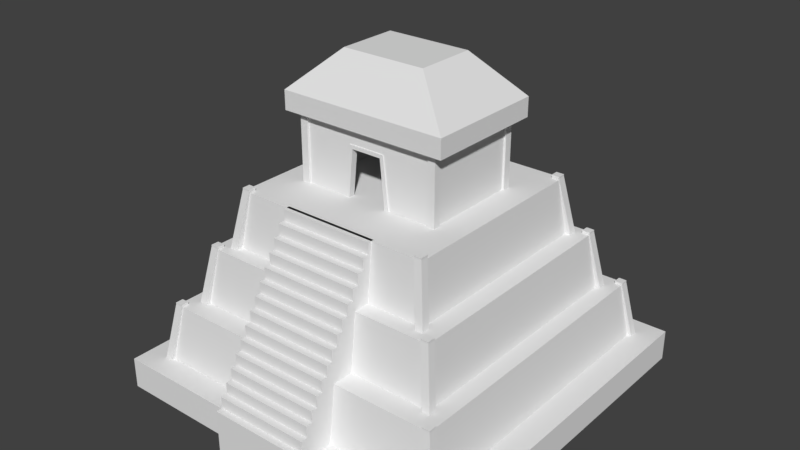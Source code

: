 # Source: inca_ushnu_barracks.blend  (saved by Blender 2.79.0; exported with 4.5.12 LTS)
import bpy
from mathutils import Matrix  # noqa: F401  (used for matrix-valued properties, if any)

bpy.ops.wm.read_factory_settings(use_empty=True)
scene = bpy.context.scene
scene.name = 'Scene'

# ---- collections
col_collection_1 = bpy.data.collections.new('Collection 1'); scene.collection.children.link(col_collection_1)

# ---- world
world_world = bpy.data.worlds.new('World'); scene.world = world_world
world_world.color = (0.05088, 0.05088, 0.05088)
world_world.use_sun_shadow = False
world_world.sun_shadow_jitter_overblur = 0.0
world_world.cycles.sampling_method = 'MANUAL'

# ---- meshes
me_cube_001 = bpy.data.meshes.new('Cube.001')
me_cube_001.from_pydata([(-11.63, -11.67, -1.0), (-11.63, -11.67, 1.0), (-11.63, 11.67, -1.0), (-11.63, 11.67, 1.0), (11.63, -11.67, -1.0), (11.63, -11.67, 1.0), (11.63, 11.67, -1.0), (11.63, 11.67, 1.0), (-6.783, -6.822, 8.28), (-6.461, -6.498, 11.94), (-6.783, 6.822, 8.28), (-6.461, 6.498, 11.94), (6.783, -6.822, 8.28), (6.461, -6.498, 11.94), (6.783, 6.822, 8.28), (6.461, 6.498, 11.94), (-8.383, -8.254, 4.67), (-7.984, -7.862, 8.331), (-8.383, 8.254, 4.67), (-7.984, 7.862, 8.331), (8.383, -8.254, 4.67), (7.984, -7.862, 8.331), (8.383, 8.254, 4.67), (7.984, 7.862, 8.331), (-9.977, -10.09, 0.9699), (-9.502, -9.606, 4.67), (-9.977, 10.09, 0.9699), (-9.502, 9.606, 4.67), (9.977, -10.09, 0.9699), (9.502, -9.606, 4.67), (9.977, 10.09, 0.9699), (9.502, 9.606, 4.67), (-4.651, -3.289, 11.91), (-4.651, -3.289, 16.27), (-4.651, 3.289, 11.91), (-4.651, 3.289, 16.27), (-1.288, -3.289, 11.91), (-0.9822, -3.289, 16.27), (-4.651, -3.289, 14.96), (-4.651, 3.289, 14.96), (-0.9822, -3.289, 14.96), (-4.269, -3.023, 11.91), (-4.269, -3.023, 16.27), (-4.269, 2.757, 11.91), (-4.269, 2.757, 16.27), (-1.288, -3.023, 11.91), (-0.9822, -3.023, 16.27), (-4.269, -3.023, 14.96), (-4.269, 2.757, 14.96), (-0.9822, -3.023, 14.96), (4.651, -3.289, 11.91), (4.651, -3.289, 16.27), (4.651, 3.289, 11.91), (4.651, 3.289, 16.27), (1.288, -3.289, 11.91), (0.9822, -3.289, 16.27), (4.651, -3.289, 14.96), (4.651, 3.289, 14.96), (0.9822, -3.289, 14.96), (4.269, -3.023, 11.91), (4.269, -3.023, 16.27), (4.269, 2.757, 11.91), (4.269, 2.757, 16.27), (1.288, -3.023, 11.91), (0.9822, -3.023, 16.27), (4.269, -3.023, 14.96), (4.269, 2.757, 14.96), (0.9822, -3.023, 14.96), (-1.192e-07, -3.289, 16.27), (-1.192e-07, -3.289, 14.96), (-1.192e-07, -3.023, 16.27), (-1.192e-07, -3.023, 14.96), (-1.192e-07, 3.289, 11.91), (-1.192e-07, 3.289, 16.27), (-1.192e-07, 3.289, 14.96), (-1.192e-07, 2.757, 11.91), (-1.192e-07, 2.757, 16.27), (-1.192e-07, 2.757, 14.96), (-5.498, -3.887, 16.27), (-5.498, 3.887, 16.27), (5.498, 3.887, 16.27), (5.498, -3.887, 16.27), (-5.498, -3.887, 17.48), (-5.498, 3.887, 17.48), (5.498, 3.887, 17.48), (5.498, -3.887, 17.48), (-2.737, -1.936, 20.01), (-2.737, 1.936, 20.01), (2.737, 1.936, 20.01), (2.737, -1.936, 20.01), (-10.23, -10.34, 0.9471), (-9.573, -9.681, 4.728), (-10.23, -9.831, 0.9471), (-9.573, -9.171, 4.728), (-9.722, -10.34, 0.9471), (-9.063, -9.681, 4.728), (-9.722, -9.831, 0.9471), (-9.063, -9.171, 4.728), (-9.573, -9.681, 4.833), (-9.573, -9.171, 4.833), (-9.063, -9.681, 4.833), (-9.063, -9.171, 4.833), (-8.681, -8.568, 4.68), (-8.022, -7.909, 8.405), (-8.681, -8.058, 4.68), (-8.022, -7.399, 8.405), (-8.171, -8.568, 4.68), (-7.512, -7.909, 8.405), (-8.171, -8.058, 4.68), (-7.512, -7.399, 8.405), (-8.022, -7.909, 8.51), (-8.022, -7.399, 8.51), (-7.512, -7.909, 8.51), (-7.512, -7.399, 8.51), (-7.129, -7.242, 8.325), (-6.47, -6.583, 12.05), (-7.129, -6.732, 8.325), (-6.47, -6.073, 12.05), (-6.619, -7.242, 8.325), (-5.96, -6.583, 12.05), (-6.619, -6.732, 8.325), (-5.96, -6.073, 12.05), (-6.47, -6.583, 12.15), (-6.47, -6.073, 12.15), (-5.96, -6.583, 12.15), (-5.96, -6.073, 12.15), (10.23, -10.34, 0.9471), (9.573, -9.681, 4.728), (10.23, -9.831, 0.9471), (9.573, -9.171, 4.728), (9.722, -10.34, 0.9471), (9.063, -9.681, 4.728), (9.722, -9.831, 0.9471), (9.063, -9.171, 4.728), (9.573, -9.681, 4.833), (9.573, -9.171, 4.833), (9.063, -9.681, 4.833), (9.063, -9.171, 4.833), (8.681, -8.568, 4.68), (8.022, -7.909, 8.405), (8.681, -8.058, 4.68), (8.022, -7.399, 8.405), (8.171, -8.568, 4.68), (7.512, -7.909, 8.405), (8.171, -8.058, 4.68), (7.512, -7.399, 8.405), (8.022, -7.909, 8.51), (8.022, -7.399, 8.51), (7.512, -7.909, 8.51), (7.512, -7.399, 8.51), (7.129, -7.242, 8.325), (6.47, -6.583, 12.05), (7.129, -6.732, 8.325), (6.47, -6.073, 12.05), (6.619, -7.242, 8.325), (5.96, -6.583, 12.05), (6.619, -6.732, 8.325), (5.96, -6.073, 12.05), (6.47, -6.583, 12.15), (6.47, -6.073, 12.15), (5.96, -6.583, 12.15), (5.96, -6.073, 12.15), (-10.23, 10.34, 0.9471), (-9.573, 9.681, 4.728), (-10.23, 9.831, 0.9471), (-9.573, 9.171, 4.728), (-9.722, 10.34, 0.9471), (-9.063, 9.681, 4.728), (-9.722, 9.831, 0.9471), (-9.063, 9.171, 4.728), (-9.573, 9.681, 4.833), (-9.573, 9.171, 4.833), (-9.063, 9.681, 4.833), (-9.063, 9.171, 4.833), (-8.681, 8.568, 4.68), (-8.022, 7.909, 8.405), (-8.681, 8.058, 4.68), (-8.022, 7.399, 8.405), (-8.171, 8.568, 4.68), (-7.512, 7.909, 8.405), (-8.171, 8.058, 4.68), (-7.512, 7.399, 8.405), (-8.022, 7.909, 8.51), (-8.022, 7.399, 8.51), (-7.512, 7.909, 8.51), (-7.512, 7.399, 8.51), (-7.129, 7.242, 8.325), (-6.47, 6.583, 12.05), (-7.129, 6.732, 8.325), (-6.47, 6.073, 12.05), (-6.619, 7.242, 8.325), (-5.96, 6.583, 12.05), (-6.619, 6.732, 8.325), (-5.96, 6.073, 12.05), (-6.47, 6.583, 12.15), (-6.47, 6.073, 12.15), (-5.96, 6.583, 12.15), (-5.96, 6.073, 12.15), (10.23, 10.34, 0.9471), (9.573, 9.681, 4.728), (10.23, 9.831, 0.9471), (9.573, 9.171, 4.728), (9.722, 10.34, 0.9471), (9.063, 9.681, 4.728), (9.722, 9.831, 0.9471), (9.063, 9.171, 4.728), (9.573, 9.681, 4.833), (9.573, 9.171, 4.833), (9.063, 9.681, 4.833), (9.063, 9.171, 4.833), (8.681, 8.568, 4.68), (8.022, 7.909, 8.405), (8.681, 8.058, 4.68), (8.022, 7.399, 8.405), (8.171, 8.568, 4.68), (7.512, 7.909, 8.405), (8.171, 8.058, 4.68), (7.512, 7.399, 8.405), (8.022, 7.909, 8.51), (8.022, 7.399, 8.51), (7.512, 7.909, 8.51), (7.512, 7.399, 8.51), (7.129, 7.242, 8.325), (6.47, 6.583, 12.05), (7.129, 6.732, 8.325), (6.47, 6.073, 12.05), (6.619, 7.242, 8.325), (5.96, 6.583, 12.05), (6.619, 6.732, 8.325), (5.96, 6.073, 12.05), (6.47, 6.583, 12.15), (6.47, 6.073, 12.15), (5.96, 6.583, 12.15), (5.96, 6.073, 12.15), (-4.784, -3.424, 11.92), (-4.784, -3.424, 16.36), (-4.784, -2.939, 11.92), (-4.784, -2.939, 16.36), (-4.299, -3.424, 11.92), (-4.299, -3.424, 16.36), (-4.299, -2.939, 11.92), (-4.299, -2.939, 16.36), (4.784, -3.424, 11.92), (4.784, -3.424, 16.36), (4.784, -2.939, 11.92), (4.784, -2.939, 16.36), (4.299, -3.424, 11.92), (4.299, -3.424, 16.36), (4.299, -2.939, 11.92), (4.299, -2.939, 16.36), (-4.784, 3.424, 11.92), (-4.784, 3.424, 16.36), (-4.784, 2.939, 11.92), (-4.784, 2.939, 16.36), (-4.299, 3.424, 11.92), (-4.299, 3.424, 16.36), (-4.299, 2.939, 11.92), (-4.299, 2.939, 16.36), (4.784, 3.424, 11.92), (4.784, 3.424, 16.36), (4.784, 2.939, 11.92), (4.784, 2.939, 16.36), (4.299, 3.424, 11.92), (4.299, 3.424, 16.36), (4.299, 2.939, 11.92), (4.299, 2.939, 16.36), (-3.073, -12.64, 0.9799), (-3.073, -12.64, 1.708), (-3.073, -12.22, 1.708), (3.073, -12.64, 0.9799), (3.073, -12.64, 1.708), (3.073, -6.312, 0.9799), (3.073, -12.22, 1.708), (-3.073, -11.79, 3.17), (-3.073, -12.22, 2.439), (-3.073, -11.79, 2.439), (3.073, -12.22, 2.439), (-3.073, -11.37, 3.17), (3.073, -11.79, 2.439), (3.073, -11.79, 3.17), (3.073, -11.37, 3.17), (-3.073, -11.37, 3.901), (-3.073, -9.264, 7.556), (3.073, -11.37, 3.901), (-3.073, -9.264, 6.825), (-3.073, -10.95, 3.901), (-3.073, -10.95, 4.632), (-3.073, -10.53, 4.632), (3.073, -10.95, 3.901), (3.073, -10.95, 4.632), (3.073, -10.53, 4.632), (-3.073, -10.11, 6.094), (-3.073, -10.53, 5.363), (-3.073, -10.11, 5.363), (3.073, -10.53, 5.363), (-3.073, -9.685, 6.094), (3.073, -10.11, 5.363), (3.073, -10.11, 6.094), (3.073, -9.685, 6.094), (-3.073, -9.685, 6.825), (3.073, -9.685, 6.825), (-3.073, -8.842, 7.556), (3.073, -9.264, 6.825), (3.073, -9.264, 7.556), (3.073, -8.842, 7.556), (-3.073, -8.42, 9.018), (-3.073, -8.842, 8.287), (-3.073, -8.42, 8.287), (3.073, -8.842, 8.287), (-3.073, -7.998, 9.018), (3.073, -8.42, 8.287), (3.073, -8.42, 9.018), (3.073, -7.998, 9.018), (-3.073, -7.998, 9.749), (3.073, -7.998, 9.749), (-3.073, -7.577, 9.749), (-3.073, -7.577, 10.48), (-3.073, -7.155, 10.48), (3.073, -7.577, 9.749), (3.073, -7.577, 10.48), (3.073, -7.155, 10.48), (-3.073, -6.733, 11.94), (-3.073, -7.155, 11.21), (-3.073, -6.733, 11.21), (3.073, -7.155, 11.21), (-3.073, -6.312, 0.9799), (-3.073, -6.312, 11.94), (3.073, -6.733, 11.21), (3.073, -6.733, 11.94), (3.073, -6.312, 11.94), (-3.073, -12.64, -0.9804), (3.073, -12.64, -0.9804), (3.073, -6.312, -0.9804), (-3.073, -6.312, -0.9804), (-1.288, -3.362, 11.92), (-0.9822, -3.362, 14.96), (-1.288, -2.95, 11.92), (-0.9822, -2.95, 14.96), (-1.189, -3.362, 15.19), (-1.563, -3.362, 11.92), (-1.189, -2.95, 15.19), (-1.563, -2.95, 11.92), (1.288, -3.362, 11.92), (0.9822, -3.362, 14.96), (1.288, -2.95, 11.92), (0.9822, -2.95, 14.96), (-1.192e-07, -3.362, 14.96), (-1.192e-07, -2.95, 14.96), (1.189, -3.362, 15.19), (1.563, -3.362, 11.92), (-1.192e-07, -3.362, 15.19), (1.189, -2.95, 15.19), (1.563, -2.95, 11.92), (-1.192e-07, -2.95, 15.19)], [], [(0, 1, 3, 2), (2, 3, 7, 6), (6, 7, 5, 4), (4, 5, 1, 0), (7, 3, 1, 5), (8, 9, 11, 10), (10, 11, 15, 14), (14, 15, 13, 12), (12, 13, 9, 8), (9, 13, 15, 11), (16, 17, 19, 18), (18, 19, 23, 22), (22, 23, 21, 20), (20, 21, 17, 16), (17, 21, 23, 19), (24, 25, 27, 26), (26, 27, 31, 30), (30, 31, 29, 28), (28, 29, 25, 24), (25, 29, 31, 27), (38, 33, 35, 39), (40, 37, 33, 38), (69, 68, 37, 40), (36, 40, 38, 32), (32, 38, 39, 34), (47, 48, 44, 42), (49, 47, 42, 46), (71, 49, 46, 70), (45, 41, 47, 49), (41, 43, 48, 47), (36, 45, 49, 40), (40, 49, 71, 69), (34, 39, 74, 72), (39, 35, 73, 74), (43, 75, 77, 48), (48, 77, 76, 44), (56, 57, 53, 51), (58, 56, 51, 55), (69, 58, 55, 68), (54, 50, 56, 58), (50, 52, 57, 56), (65, 60, 62, 66), (67, 64, 60, 65), (71, 70, 64, 67), (63, 67, 65, 59), (59, 65, 66, 61), (54, 58, 67, 63), (58, 69, 71, 67), (52, 72, 74, 57), (57, 74, 73, 53), (61, 66, 77, 75), (66, 62, 76, 77), (79, 78, 82, 83), (82, 85, 89, 86), (78, 81, 85, 82), (80, 79, 83, 84), (81, 80, 84, 85), (88, 87, 86, 89), (84, 83, 87, 88), (85, 84, 88, 89), (83, 82, 86, 87), (78, 79, 80, 81), (90, 91, 93, 92), (92, 93, 97, 96), (96, 97, 95, 94), (94, 95, 91, 90), (95, 97, 101, 100), (101, 99, 98, 100), (93, 91, 98, 99), (91, 95, 100, 98), (97, 93, 99, 101), (102, 103, 105, 104), (104, 105, 109, 108), (108, 109, 107, 106), (106, 107, 103, 102), (107, 109, 113, 112), (113, 111, 110, 112), (105, 103, 110, 111), (103, 107, 112, 110), (109, 105, 111, 113), (114, 115, 117, 116), (116, 117, 121, 120), (120, 121, 119, 118), (118, 119, 115, 114), (119, 121, 125, 124), (125, 123, 122, 124), (117, 115, 122, 123), (115, 119, 124, 122), (121, 117, 123, 125), (126, 128, 129, 127), (128, 132, 133, 129), (132, 130, 131, 133), (130, 126, 127, 131), (131, 136, 137, 133), (137, 136, 134, 135), (129, 135, 134, 127), (127, 134, 136, 131), (133, 137, 135, 129), (138, 140, 141, 139), (140, 144, 145, 141), (144, 142, 143, 145), (142, 138, 139, 143), (143, 148, 149, 145), (149, 148, 146, 147), (141, 147, 146, 139), (139, 146, 148, 143), (145, 149, 147, 141), (150, 152, 153, 151), (152, 156, 157, 153), (156, 154, 155, 157), (154, 150, 151, 155), (155, 160, 161, 157), (161, 160, 158, 159), (153, 159, 158, 151), (151, 158, 160, 155), (157, 161, 159, 153), (162, 164, 165, 163), (164, 168, 169, 165), (168, 166, 167, 169), (166, 162, 163, 167), (167, 172, 173, 169), (173, 172, 170, 171), (165, 171, 170, 163), (163, 170, 172, 167), (169, 173, 171, 165), (174, 176, 177, 175), (176, 180, 181, 177), (180, 178, 179, 181), (178, 174, 175, 179), (179, 184, 185, 181), (185, 184, 182, 183), (177, 183, 182, 175), (175, 182, 184, 179), (181, 185, 183, 177), (186, 188, 189, 187), (188, 192, 193, 189), (192, 190, 191, 193), (190, 186, 187, 191), (191, 196, 197, 193), (197, 196, 194, 195), (189, 195, 194, 187), (187, 194, 196, 191), (193, 197, 195, 189), (198, 199, 201, 200), (200, 201, 205, 204), (204, 205, 203, 202), (202, 203, 199, 198), (203, 205, 209, 208), (209, 207, 206, 208), (201, 199, 206, 207), (199, 203, 208, 206), (205, 201, 207, 209), (210, 211, 213, 212), (212, 213, 217, 216), (216, 217, 215, 214), (214, 215, 211, 210), (215, 217, 221, 220), (221, 219, 218, 220), (213, 211, 218, 219), (211, 215, 220, 218), (217, 213, 219, 221), (222, 223, 225, 224), (224, 225, 229, 228), (228, 229, 227, 226), (226, 227, 223, 222), (227, 229, 233, 232), (233, 231, 230, 232), (225, 223, 230, 231), (223, 227, 232, 230), (229, 225, 231, 233), (234, 235, 237, 236), (236, 237, 241, 240), (240, 241, 239, 238), (238, 239, 235, 234), (242, 244, 245, 243), (244, 248, 249, 245), (248, 246, 247, 249), (246, 242, 243, 247), (250, 252, 253, 251), (252, 256, 257, 253), (256, 254, 255, 257), (254, 250, 251, 255), (258, 259, 261, 260), (260, 261, 265, 264), (264, 265, 263, 262), (262, 263, 259, 258), (269, 270, 267, 266), (272, 268, 267, 270), (272, 276, 274, 268), (278, 275, 274, 276), (278, 279, 273, 275), (280, 277, 273, 279), (280, 283, 281, 277), (288, 285, 281, 283), (288, 289, 286, 285), (290, 287, 286, 289), (290, 294, 292, 287), (296, 293, 292, 294), (296, 297, 291, 293), (298, 295, 291, 297), (298, 300, 299, 295), (302, 284, 299, 300), (302, 303, 282, 284), (304, 301, 282, 303), (304, 308, 306, 301), (310, 307, 306, 308), (310, 311, 305, 307), (312, 309, 305, 311), (312, 314, 313, 309), (318, 315, 313, 314), (318, 319, 316, 315), (320, 317, 316, 319), (320, 324, 322, 317), (327, 323, 322, 324), (272, 271, 278), (327, 328, 321, 323), (329, 326, 321, 328), (266, 268, 325), (266, 325, 333, 330), (269, 266, 330, 331), (271, 269, 331, 332), (278, 280, 279), (271, 272, 269), (278, 276, 272), (280, 278, 271), (288, 290, 289), (288, 283, 280), (290, 296, 294), (296, 298, 297), (298, 302, 300), (302, 304, 303), (304, 310, 308), (310, 312, 311), (312, 318, 314), (318, 320, 319), (320, 327, 324), (327, 329, 328), (269, 272, 270), (271, 329, 327), (288, 280, 271), (290, 288, 271), (296, 290, 271), (298, 296, 271), (302, 298, 271), (304, 302, 271), (310, 304, 271), (312, 310, 271), (327, 320, 271), (320, 318, 271), (271, 318, 312), (326, 323, 321), (323, 317, 322), (317, 315, 316), (315, 309, 313), (309, 307, 305), (307, 301, 306), (301, 284, 282), (284, 295, 299), (295, 293, 291), (293, 287, 292), (287, 285, 286), (285, 277, 281), (277, 275, 273), (275, 268, 274), (268, 266, 267), (325, 268, 275), (275, 277, 325), (277, 285, 325), (325, 285, 287), (287, 293, 325), (293, 295, 325), (325, 317, 323), (323, 326, 325), (325, 315, 317), (284, 325, 295), (315, 325, 309), (309, 325, 307), (307, 325, 301), (301, 325, 284), (334, 336, 337, 335), (335, 337, 347, 346), (339, 338, 340, 341), (338, 350, 353, 340), (336, 341, 340, 337), (335, 338, 339, 334), (337, 340, 353, 347), (346, 350, 338, 335), (342, 343, 345, 344), (343, 346, 347, 345), (349, 352, 351, 348), (348, 351, 353, 350), (344, 345, 351, 352), (343, 342, 349, 348), (345, 347, 353, 351), (346, 343, 348, 350)])
_uv = me_cube_001.uv_layers.new(name='UVMap')
_uv.uv.foreach_set('vector', [0.1048, 0.6052, 0.1048, 0.6526, 0.3122, 0.6526, 0.3122, 0.6052, 0.1048, 0.6052, 0.1048, 0.6526, 0.3122, 0.6526, 0.3122, 0.6052, 0.3122, 0.6052, 0.3122, 0.6526, 0.1048, 0.6526, 0.1048, 0.6052, 0.3122, 0.6052, 0.3122, 0.6526, 0.1048, 0.6526, 0.1048, 0.6052, 0.1046, 0.4987, 0.3123, 0.4987, 0.3123, 0.7076, 0.1046, 0.7076, 0.009253, 0.5512, 0.01779, 0.7103, 0.36, 0.7103, 0.3686, 0.5512, 0.02288, 0.5512, 0.03078, 0.7103, 0.3471, 0.7103, 0.3549, 0.5512, 0.3659, 0.5512, 0.3575, 0.7103, 0.02038, 0.7103, 0.01197, 0.5512, 0.3549, 0.5512, 0.3471, 0.7103, 0.03078, 0.7103, 0.02288, 0.5512, 0.104, 0.7591, 0.104, 0.4983, 0.3686, 0.4983, 0.3686, 0.7591, 0.009253, 0.5512, 0.01779, 0.7103, 0.36, 0.7103, 0.3686, 0.5512, 0.02288, 0.5512, 0.03078, 0.7103, 0.3471, 0.7103, 0.3549, 0.5512, 0.3659, 0.5512, 0.3575, 0.7103, 0.02038, 0.7103, 0.01197, 0.5512, 0.3549, 0.5512, 0.3471, 0.7103, 0.03078, 0.7103, 0.02288, 0.5512, 0.104, 0.7591, 0.104, 0.4983, 0.3686, 0.4983, 0.3686, 0.7591, 0.009253, 0.5512, 0.01779, 0.7103, 0.36, 0.7103, 0.3686, 0.5512, 0.02288, 0.5512, 0.03078, 0.7103, 0.3471, 0.7103, 0.3549, 0.5512, 0.3659, 0.5512, 0.3575, 0.7103, 0.02038, 0.7103, 0.01197, 0.5512, 0.3549, 0.5512, 0.3471, 0.7103, 0.03078, 0.7103, 0.02288, 0.5512, 0.104, 0.7591, 0.104, 0.4983, 0.3686, 0.4983, 0.3686, 0.7591, 0.1246, 0.7595, 0.1246, 0.8019, 0.2964, 0.8019, 0.2964, 0.7595, 0.02885, 0.7595, 0.02885, 0.8019, 0.1246, 0.8019, 0.1246, 0.7595, 0.003211, 0.7595, 0.003211, 0.8019, 0.02885, 0.8019, 0.02885, 0.7595, 0.04542, 0.5527, 0.03764, 0.696, 0.1311, 0.696, 0.1311, 0.5527, 0.1311, 0.5527, 0.1311, 0.696, 0.2986, 0.696, 0.2986, 0.5527, 0.1213, 0.6951, 0.2685, 0.6951, 0.2685, 0.7568, 0.1213, 0.7568, 0.03764, 0.6951, 0.1213, 0.6951, 0.1213, 0.7568, 0.03764, 0.7568, 0.01263, 0.6951, 0.03764, 0.6951, 0.03764, 0.7568, 0.01263, 0.7568, 0.04542, 0.5518, 0.1213, 0.5518, 0.1213, 0.6951, 0.03764, 0.6951, 0.1213, 0.5518, 0.2685, 0.5518, 0.2685, 0.6951, 0.1213, 0.6951, 0.0003315, 0.6717, 0.0003315, 0.6585, 0.2806, 0.6585, 0.2806, 0.6717, 0.2806, 0.6717, 0.2806, 0.6585, 0.3704, 0.6585, 0.3704, 0.6717, 0.2986, 0.5527, 0.2986, 0.696, 0.417, 0.696, 0.417, 0.5527, 0.2964, 0.7595, 0.2964, 0.8019, 0.4178, 0.8019, 0.4178, 0.7595, 0.2685, 0.5518, 0.3772, 0.5518, 0.3772, 0.6951, 0.2685, 0.6951, 0.2685, 0.6951, 0.3772, 0.6951, 0.3772, 0.7568, 0.2685, 0.7568, 0.1246, 0.7595, 0.2964, 0.7595, 0.2964, 0.8019, 0.1246, 0.8019, 0.02885, 0.7595, 0.1246, 0.7595, 0.1246, 0.8019, 0.02885, 0.8019, 0.003211, 0.7595, 0.02885, 0.7595, 0.02885, 0.8019, 0.003211, 0.8019, 0.04542, 0.5527, 0.1311, 0.5527, 0.1311, 0.696, 0.03764, 0.696, 0.1311, 0.5527, 0.2986, 0.5527, 0.2986, 0.696, 0.1311, 0.696, 0.1213, 0.6951, 0.1213, 0.7568, 0.2685, 0.7568, 0.2685, 0.6951, 0.03764, 0.6951, 0.03764, 0.7568, 0.1213, 0.7568, 0.1213, 0.6951, 0.01263, 0.6951, 0.01263, 0.7568, 0.03764, 0.7568, 0.03764, 0.6951, 0.04542, 0.5518, 0.03764, 0.6951, 0.1213, 0.6951, 0.1213, 0.5518, 0.1213, 0.5518, 0.1213, 0.6951, 0.2685, 0.6951, 0.2685, 0.5518, 0.0003315, 0.6717, 0.2806, 0.6717, 0.2806, 0.6585, 0.0003315, 0.6585, 0.2806, 0.6717, 0.3704, 0.6717, 0.3704, 0.6585, 0.2806, 0.6585, 0.2986, 0.5527, 0.417, 0.5527, 0.417, 0.696, 0.2986, 0.696, 0.2964, 0.7595, 0.4178, 0.7595, 0.4178, 0.8019, 0.2964, 0.8019, 0.2685, 0.5518, 0.2685, 0.6951, 0.3772, 0.6951, 0.3772, 0.5518, 0.2685, 0.6951, 0.2685, 0.7568, 0.3772, 0.7568, 0.3772, 0.6951, 0.3118, 0.805, 0.08049, 0.805, 0.08049, 0.8375, 0.3118, 0.8375, 0.001517, 0.6058, 0.4154, 0.6058, 0.321, 0.7087, 0.0959, 0.7087, 0.03259, 0.805, 0.3597, 0.805, 0.3597, 0.8375, 0.03259, 0.8375, 0.3597, 0.805, 0.03259, 0.805, 0.03259, 0.8375, 0.3597, 0.8375, 0.08049, 0.805, 0.3118, 0.805, 0.3118, 0.8375, 0.08049, 0.8375, 0.3144, 0.7086, 0.04764, 0.7086, 0.04764, 0.5521, 0.3144, 0.5521, 0.4154, 0.6058, 0.001517, 0.6058, 0.0959, 0.7087, 0.321, 0.7087, 0.06212, 0.6058, 0.3548, 0.6058, 0.288, 0.7087, 0.1289, 0.7087, 0.3548, 0.6058, 0.06212, 0.6058, 0.1289, 0.7087, 0.288, 0.7087, 0.04878, 0.7082, 0.04878, 0.4991, 0.3682, 0.4991, 0.3682, 0.7082, 0.05258, 0.6534, 0.3137, 0.6534, 0.3137, 0.7074, 0.05258, 0.7074, 0.05258, 0.6534, 0.3137, 0.6534, 0.3137, 0.7074, 0.05258, 0.7074, 0.05258, 0.6534, 0.3137, 0.6534, 0.3137, 0.7074, 0.05258, 0.7074, 0.05258, 0.6534, 0.3137, 0.6534, 0.3137, 0.7074, 0.05258, 0.7074, 0.05258, 0.6534, 0.3137, 0.6534, 0.3137, 0.7074, 0.05258, 0.7074, 0.1608, 0.6534, 0.2104, 0.6534, 0.2104, 0.7074, 0.1608, 0.7074, 0.05258, 0.6534, 0.3137, 0.6534, 0.3137, 0.7074, 0.05258, 0.7074, 0.05258, 0.6534, 0.3137, 0.6534, 0.3137, 0.7074, 0.05258, 0.7074, 0.05258, 0.6534, 0.3137, 0.6534, 0.3137, 0.7074, 0.05258, 0.7074, 0.05258, 0.6534, 0.3137, 0.6534, 0.3137, 0.7074, 0.05258, 0.7074, 0.05258, 0.6534, 0.3137, 0.6534, 0.3137, 0.7074, 0.05258, 0.7074, 0.05258, 0.6534, 0.3137, 0.6534, 0.3137, 0.7074, 0.05258, 0.7074, 0.05258, 0.6534, 0.3137, 0.6534, 0.3137, 0.7074, 0.05258, 0.7074, 0.05258, 0.6534, 0.3137, 0.6534, 0.3137, 0.7074, 0.05258, 0.7074, 0.1608, 0.6534, 0.2104, 0.6534, 0.2104, 0.7074, 0.1608, 0.7074, 0.05258, 0.6534, 0.3137, 0.6534, 0.3137, 0.7074, 0.05258, 0.7074, 0.05258, 0.6534, 0.3137, 0.6534, 0.3137, 0.7074, 0.05258, 0.7074, 0.05258, 0.6534, 0.3137, 0.6534, 0.3137, 0.7074, 0.05258, 0.7074, 0.05258, 0.6534, 0.3137, 0.6534, 0.3137, 0.7074, 0.05258, 0.7074, 0.05258, 0.6534, 0.3137, 0.6534, 0.3137, 0.7074, 0.05258, 0.7074, 0.05258, 0.6534, 0.3137, 0.6534, 0.3137, 0.7074, 0.05258, 0.7074, 0.05258, 0.6534, 0.3137, 0.6534, 0.3137, 0.7074, 0.05258, 0.7074, 0.05258, 0.6534, 0.3137, 0.6534, 0.3137, 0.7074, 0.05258, 0.7074, 0.1608, 0.6534, 0.2104, 0.6534, 0.2104, 0.7074, 0.1608, 0.7074, 0.05258, 0.6534, 0.3137, 0.6534, 0.3137, 0.7074, 0.05258, 0.7074, 0.05258, 0.6534, 0.3137, 0.6534, 0.3137, 0.7074, 0.05258, 0.7074, 0.05258, 0.6534, 0.3137, 0.6534, 0.3137, 0.7074, 0.05258, 0.7074, 0.05258, 0.6534, 0.05258, 0.7074, 0.3137, 0.7074, 0.3137, 0.6534, 0.05258, 0.6534, 0.05258, 0.7074, 0.3137, 0.7074, 0.3137, 0.6534, 0.05258, 0.6534, 0.05258, 0.7074, 0.3137, 0.7074, 0.3137, 0.6534, 0.05258, 0.6534, 0.05258, 0.7074, 0.3137, 0.7074, 0.3137, 0.6534, 0.05258, 0.6534, 0.05258, 0.7074, 0.3137, 0.7074, 0.3137, 0.6534, 0.1608, 0.6534, 0.1608, 0.7074, 0.2104, 0.7074, 0.2104, 0.6534, 0.05258, 0.6534, 0.05258, 0.7074, 0.3137, 0.7074, 0.3137, 0.6534, 0.05258, 0.6534, 0.05258, 0.7074, 0.3137, 0.7074, 0.3137, 0.6534, 0.05258, 0.6534, 0.05258, 0.7074, 0.3137, 0.7074, 0.3137, 0.6534, 0.05258, 0.6534, 0.05258, 0.7074, 0.3137, 0.7074, 0.3137, 0.6534, 0.05258, 0.6534, 0.05258, 0.7074, 0.3137, 0.7074, 0.3137, 0.6534, 0.05258, 0.6534, 0.05258, 0.7074, 0.3137, 0.7074, 0.3137, 0.6534, 0.05258, 0.6534, 0.05258, 0.7074, 0.3137, 0.7074, 0.3137, 0.6534, 0.05258, 0.6534, 0.05258, 0.7074, 0.3137, 0.7074, 0.3137, 0.6534, 0.1608, 0.6534, 0.1608, 0.7074, 0.2104, 0.7074, 0.2104, 0.6534, 0.05258, 0.6534, 0.05258, 0.7074, 0.3137, 0.7074, 0.3137, 0.6534, 0.05258, 0.6534, 0.05258, 0.7074, 0.3137, 0.7074, 0.3137, 0.6534, 0.05258, 0.6534, 0.05258, 0.7074, 0.3137, 0.7074, 0.3137, 0.6534, 0.05258, 0.6534, 0.05258, 0.7074, 0.3137, 0.7074, 0.3137, 0.6534, 0.05258, 0.6534, 0.05258, 0.7074, 0.3137, 0.7074, 0.3137, 0.6534, 0.05258, 0.6534, 0.05258, 0.7074, 0.3137, 0.7074, 0.3137, 0.6534, 0.05258, 0.6534, 0.05258, 0.7074, 0.3137, 0.7074, 0.3137, 0.6534, 0.05258, 0.6534, 0.05258, 0.7074, 0.3137, 0.7074, 0.3137, 0.6534, 0.1608, 0.6534, 0.1608, 0.7074, 0.2104, 0.7074, 0.2104, 0.6534, 0.05258, 0.6534, 0.05258, 0.7074, 0.3137, 0.7074, 0.3137, 0.6534, 0.05258, 0.6534, 0.05258, 0.7074, 0.3137, 0.7074, 0.3137, 0.6534, 0.05258, 0.6534, 0.05258, 0.7074, 0.3137, 0.7074, 0.3137, 0.6534, 0.05258, 0.6534, 0.05258, 0.7074, 0.3137, 0.7074, 0.3137, 0.6534, 0.05258, 0.6534, 0.05258, 0.7074, 0.3137, 0.7074, 0.3137, 0.6534, 0.05258, 0.6534, 0.05258, 0.7074, 0.3137, 0.7074, 0.3137, 0.6534, 0.05258, 0.6534, 0.05258, 0.7074, 0.3137, 0.7074, 0.3137, 0.6534, 0.05258, 0.6534, 0.05258, 0.7074, 0.3137, 0.7074, 0.3137, 0.6534, 0.1608, 0.6534, 0.1608, 0.7074, 0.2104, 0.7074, 0.2104, 0.6534, 0.05258, 0.6534, 0.05258, 0.7074, 0.3137, 0.7074, 0.3137, 0.6534, 0.05258, 0.6534, 0.05258, 0.7074, 0.3137, 0.7074, 0.3137, 0.6534, 0.05258, 0.6534, 0.05258, 0.7074, 0.3137, 0.7074, 0.3137, 0.6534, 0.05258, 0.6534, 0.05258, 0.7074, 0.3137, 0.7074, 0.3137, 0.6534, 0.05258, 0.6534, 0.05258, 0.7074, 0.3137, 0.7074, 0.3137, 0.6534, 0.05258, 0.6534, 0.05258, 0.7074, 0.3137, 0.7074, 0.3137, 0.6534, 0.05258, 0.6534, 0.05258, 0.7074, 0.3137, 0.7074, 0.3137, 0.6534, 0.05258, 0.6534, 0.05258, 0.7074, 0.3137, 0.7074, 0.3137, 0.6534, 0.1608, 0.6534, 0.1608, 0.7074, 0.2104, 0.7074, 0.2104, 0.6534, 0.05258, 0.6534, 0.05258, 0.7074, 0.3137, 0.7074, 0.3137, 0.6534, 0.05258, 0.6534, 0.05258, 0.7074, 0.3137, 0.7074, 0.3137, 0.6534, 0.05258, 0.6534, 0.05258, 0.7074, 0.3137, 0.7074, 0.3137, 0.6534, 0.05258, 0.6534, 0.05258, 0.7074, 0.3137, 0.7074, 0.3137, 0.6534, 0.05258, 0.6534, 0.05258, 0.7074, 0.3137, 0.7074, 0.3137, 0.6534, 0.05258, 0.6534, 0.05258, 0.7074, 0.3137, 0.7074, 0.3137, 0.6534, 0.05258, 0.6534, 0.05258, 0.7074, 0.3137, 0.7074, 0.3137, 0.6534, 0.05258, 0.6534, 0.05258, 0.7074, 0.3137, 0.7074, 0.3137, 0.6534, 0.1608, 0.6534, 0.1608, 0.7074, 0.2104, 0.7074, 0.2104, 0.6534, 0.05258, 0.6534, 0.05258, 0.7074, 0.3137, 0.7074, 0.3137, 0.6534, 0.05258, 0.6534, 0.05258, 0.7074, 0.3137, 0.7074, 0.3137, 0.6534, 0.05258, 0.6534, 0.05258, 0.7074, 0.3137, 0.7074, 0.3137, 0.6534, 0.05258, 0.6534, 0.3137, 0.6534, 0.3137, 0.7074, 0.05258, 0.7074, 0.05258, 0.6534, 0.3137, 0.6534, 0.3137, 0.7074, 0.05258, 0.7074, 0.05258, 0.6534, 0.3137, 0.6534, 0.3137, 0.7074, 0.05258, 0.7074, 0.05258, 0.6534, 0.3137, 0.6534, 0.3137, 0.7074, 0.05258, 0.7074, 0.05258, 0.6534, 0.3137, 0.6534, 0.3137, 0.7074, 0.05258, 0.7074, 0.1608, 0.6534, 0.2104, 0.6534, 0.2104, 0.7074, 0.1608, 0.7074, 0.05258, 0.6534, 0.3137, 0.6534, 0.3137, 0.7074, 0.05258, 0.7074, 0.05258, 0.6534, 0.3137, 0.6534, 0.3137, 0.7074, 0.05258, 0.7074, 0.05258, 0.6534, 0.3137, 0.6534, 0.3137, 0.7074, 0.05258, 0.7074, 0.05258, 0.6534, 0.3137, 0.6534, 0.3137, 0.7074, 0.05258, 0.7074, 0.05258, 0.6534, 0.3137, 0.6534, 0.3137, 0.7074, 0.05258, 0.7074, 0.05258, 0.6534, 0.3137, 0.6534, 0.3137, 0.7074, 0.05258, 0.7074, 0.05258, 0.6534, 0.3137, 0.6534, 0.3137, 0.7074, 0.05258, 0.7074, 0.05258, 0.6534, 0.3137, 0.6534, 0.3137, 0.7074, 0.05258, 0.7074, 0.1608, 0.6534, 0.2104, 0.6534, 0.2104, 0.7074, 0.1608, 0.7074, 0.05258, 0.6534, 0.3137, 0.6534, 0.3137, 0.7074, 0.05258, 0.7074, 0.05258, 0.6534, 0.3137, 0.6534, 0.3137, 0.7074, 0.05258, 0.7074, 0.05258, 0.6534, 0.3137, 0.6534, 0.3137, 0.7074, 0.05258, 0.7074, 0.05258, 0.6534, 0.3137, 0.6534, 0.3137, 0.7074, 0.05258, 0.7074, 0.05258, 0.6534, 0.3137, 0.6534, 0.3137, 0.7074, 0.05258, 0.7074, 0.05258, 0.6534, 0.3137, 0.6534, 0.3137, 0.7074, 0.05258, 0.7074, 0.05258, 0.6534, 0.3137, 0.6534, 0.3137, 0.7074, 0.05258, 0.7074, 0.05258, 0.6534, 0.3137, 0.6534, 0.3137, 0.7074, 0.05258, 0.7074, 0.1608, 0.6534, 0.2104, 0.6534, 0.2104, 0.7074, 0.1608, 0.7074, 0.05258, 0.6534, 0.3137, 0.6534, 0.3137, 0.7074, 0.05258, 0.7074, 0.05258, 0.6534, 0.3137, 0.6534, 0.3137, 0.7074, 0.05258, 0.7074, 0.05258, 0.6534, 0.3137, 0.6534, 0.3137, 0.7074, 0.05258, 0.7074, 0.052, 0.6534, 0.3137, 0.6534, 0.3137, 0.7074, 0.052, 0.7074, 0.052, 0.7074, 0.3137, 0.7074, 0.3137, 0.6534, 0.052, 0.6534, 0.052, 0.6534, 0.3137, 0.6534, 0.3137, 0.7074, 0.052, 0.7074, 0.052, 0.7074, 0.3137, 0.7074, 0.3137, 0.6534, 0.052, 0.6534, 0.052, 0.6534, 0.052, 0.7074, 0.3137, 0.7074, 0.3137, 0.6534, 0.052, 0.7074, 0.052, 0.6534, 0.3137, 0.6534, 0.3137, 0.7074, 0.052, 0.6534, 0.052, 0.7074, 0.3137, 0.7074, 0.3137, 0.6534, 0.052, 0.7074, 0.052, 0.6534, 0.3137, 0.6534, 0.3137, 0.7074, 0.052, 0.6534, 0.052, 0.7074, 0.3137, 0.7074, 0.3137, 0.6534, 0.052, 0.7074, 0.052, 0.6534, 0.3137, 0.6534, 0.3137, 0.7074, 0.052, 0.6534, 0.052, 0.7074, 0.3137, 0.7074, 0.3137, 0.6534, 0.052, 0.7074, 0.052, 0.6534, 0.3137, 0.6534, 0.3137, 0.7074, 0.052, 0.6534, 0.3137, 0.6534, 0.3137, 0.7074, 0.052, 0.7074, 0.052, 0.7074, 0.3137, 0.7074, 0.3137, 0.6534, 0.052, 0.6534, 0.052, 0.6534, 0.3137, 0.6534, 0.3137, 0.7074, 0.052, 0.7074, 0.052, 0.7074, 0.3137, 0.7074, 0.3137, 0.6534, 0.052, 0.6534, 0.3155, 0.6516, 0.3155, 0.7062, 0.000945, 0.7062, 0.000945, 0.6516, 0.3155, 0.6829, 0.000945, 0.6829, 0.000945, 0.6516, 0.3155, 0.6516, 0.3155, 0.6516, 0.3155, 0.7062, 0.000945, 0.7062, 0.000945, 0.6516, 0.3155, 0.6829, 0.000945, 0.6829, 0.000945, 0.6516, 0.3155, 0.6516, 0.3155, 0.6516, 0.3155, 0.7062, 0.000945, 0.7062, 0.000945, 0.6516, 0.3155, 0.6829, 0.000945, 0.6829, 0.000945, 0.6516, 0.3155, 0.6516, 0.3155, 0.6516, 0.3155, 0.7062, 0.000945, 0.7062, 0.000945, 0.6516, 0.3155, 0.6829, 0.000945, 0.6829, 0.000945, 0.6516, 0.3155, 0.6516, 0.3155, 0.6516, 0.3155, 0.7062, 0.000945, 0.7062, 0.000945, 0.6516, 0.3155, 0.6829, 0.000945, 0.6829, 0.000945, 0.6516, 0.3155, 0.6516, 0.3155, 0.6516, 0.3155, 0.7062, 0.000945, 0.7062, 0.000945, 0.6516, 0.3155, 0.6829, 0.000945, 0.6829, 0.000945, 0.6516, 0.3155, 0.6516, 0.3155, 0.6516, 0.3155, 0.7062, 0.000945, 0.7062, 0.000945, 0.6516, 0.3155, 0.6829, 0.000945, 0.6829, 0.000945, 0.6516, 0.3155, 0.6516, 0.3155, 0.6516, 0.3155, 0.7062, 0.000945, 0.7062, 0.000945, 0.6516, 0.3155, 0.6829, 0.000945, 0.6829, 0.000945, 0.6516, 0.3155, 0.6516, 0.3155, 0.6516, 0.3155, 0.7062, 0.000945, 0.7062, 0.000945, 0.6516, 0.3155, 0.6829, 0.000945, 0.6829, 0.000945, 0.6516, 0.3155, 0.6516, 0.3155, 0.6516, 0.3155, 0.7062, 0.000945, 0.7062, 0.000945, 0.6516, 0.3155, 0.6829, 0.000945, 0.6829, 0.000945, 0.6516, 0.3155, 0.6516, 0.3155, 0.6516, 0.3155, 0.7062, 0.000945, 0.7062, 0.000945, 0.6516, 0.3155, 0.6829, 0.000945, 0.6829, 0.000945, 0.6516, 0.3155, 0.6516, 0.3155, 0.6516, 0.3155, 0.7062, 0.000945, 0.7062, 0.000945, 0.6516, 0.3155, 0.6829, 0.000945, 0.6829, 0.000945, 0.6516, 0.3155, 0.6516, 0.3155, 0.6516, 0.3155, 0.7062, 0.000945, 0.7062, 0.000945, 0.6516, 0.3155, 0.6829, 0.000945, 0.6829, 0.000945, 0.6516, 0.3155, 0.6516, 0.3155, 0.6516, 0.3155, 0.7062, 0.000945, 0.7062, 0.000945, 0.6516, 0.3155, 0.6829, 0.000945, 0.6829, 0.000945, 0.6516, 0.3155, 0.6516, 0.02754, 0.6504, 0.00154, 0.4652, 0.05365, 0.6372, 0.3155, 0.6516, 0.3155, 0.7062, 0.000945, 0.7062, 0.000945, 0.6516, 0.3155, 0.6829, 0.000945, 0.6829, 0.000945, 0.6516, 0.3155, 0.6516, 0.00154, 0.6637, 0.02754, 0.6504, 0.00154, 0.4652, 0.1974, 0.6516, 0.2966, 0.6516, 0.2966, 0.7065, 0.1974, 0.7065, 0.101, 0.6516, 0.1974, 0.6516, 0.1974, 0.7065, 0.101, 0.7065, 0.000945, 0.6516, 0.101, 0.6516, 0.101, 0.7065, 0.000945, 0.7065, 0.05365, 0.6372, 0.07976, 0.624, 0.07976, 0.6372, 0.00154, 0.4652, 0.02754, 0.6504, 0.00154, 0.6637, 0.05365, 0.6372, 0.05365, 0.6504, 0.02754, 0.6504, 0.07976, 0.624, 0.05365, 0.6372, 0.00154, 0.4652, 0.1059, 0.6107, 0.132, 0.5975, 0.132, 0.6107, 0.1059, 0.6107, 0.1059, 0.624, 0.07976, 0.624, 0.132, 0.5975, 0.1581, 0.5843, 0.1581, 0.5975, 0.1581, 0.5843, 0.1842, 0.571, 0.1842, 0.5843, 0.1842, 0.571, 0.2103, 0.5578, 0.2103, 0.571, 0.2103, 0.5578, 0.2364, 0.5446, 0.2364, 0.5578, 0.2364, 0.5446, 0.2625, 0.5313, 0.2625, 0.5446, 0.2625, 0.5313, 0.2886, 0.5181, 0.2886, 0.5313, 0.2886, 0.5181, 0.3147, 0.5049, 0.3147, 0.5181, 0.3147, 0.5049, 0.3408, 0.4916, 0.3408, 0.5049, 0.3408, 0.4916, 0.3669, 0.4784, 0.3669, 0.4916, 0.3669, 0.4784, 0.3931, 0.4652, 0.3931, 0.4784, 0.00154, 0.6637, 0.02754, 0.6504, 0.02754, 0.6637, 0.00154, 0.4652, 0.3931, 0.4652, 0.3669, 0.4784, 0.1059, 0.6107, 0.07976, 0.624, 0.00154, 0.4652, 0.132, 0.5975, 0.1059, 0.6107, 0.00154, 0.4652, 0.1581, 0.5843, 0.132, 0.5975, 0.00154, 0.4652, 0.1842, 0.571, 0.1581, 0.5843, 0.00154, 0.4652, 0.2103, 0.5578, 0.1842, 0.571, 0.00154, 0.4652, 0.2364, 0.5446, 0.2103, 0.5578, 0.00154, 0.4652, 0.2625, 0.5313, 0.2364, 0.5446, 0.00154, 0.4652, 0.2886, 0.5181, 0.2625, 0.5313, 0.00154, 0.4652, 0.3669, 0.4784, 0.3408, 0.4916, 0.00154, 0.4652, 0.3408, 0.4916, 0.3147, 0.5049, 0.00154, 0.4652, 0.00154, 0.4652, 0.3147, 0.5049, 0.2886, 0.5181, 0.3931, 0.4652, 0.3669, 0.4784, 0.3931, 0.4784, 0.3669, 0.4784, 0.3408, 0.4916, 0.3669, 0.4916, 0.3408, 0.4916, 0.3147, 0.5049, 0.3408, 0.5049, 0.3147, 0.5049, 0.2886, 0.5181, 0.3147, 0.5181, 0.2886, 0.5181, 0.2625, 0.5313, 0.2886, 0.5313, 0.2625, 0.5313, 0.2364, 0.5446, 0.2625, 0.5446, 0.2364, 0.5446, 0.2103, 0.5578, 0.2364, 0.5578, 0.2103, 0.5578, 0.1842, 0.571, 0.2103, 0.571, 0.1842, 0.571, 0.1581, 0.5843, 0.1842, 0.5843, 0.1581, 0.5843, 0.132, 0.5975, 0.1581, 0.5975, 0.132, 0.5975, 0.1059, 0.6107, 0.132, 0.6107, 0.1059, 0.6107, 0.07976, 0.624, 0.1059, 0.624, 0.07976, 0.624, 0.05365, 0.6372, 0.07976, 0.6372, 0.05365, 0.6372, 0.02754, 0.6504, 0.05365, 0.6504, 0.02754, 0.6504, 0.00154, 0.6637, 0.02754, 0.6637, 0.00154, 0.4652, 0.02754, 0.6504, 0.05365, 0.6372, 0.05365, 0.6372, 0.07976, 0.624, 0.00154, 0.4652, 0.07976, 0.624, 0.1059, 0.6107, 0.00154, 0.4652, 0.00154, 0.4652, 0.1059, 0.6107, 0.132, 0.5975, 0.132, 0.5975, 0.1581, 0.5843, 0.00154, 0.4652, 0.1581, 0.5843, 0.1842, 0.571, 0.00154, 0.4652, 0.00154, 0.4652, 0.3408, 0.4916, 0.3669, 0.4784, 0.3669, 0.4784, 0.3931, 0.4652, 0.00154, 0.4652, 0.00154, 0.4652, 0.3147, 0.5049, 0.3408, 0.4916, 0.2103, 0.5578, 0.00154, 0.4652, 0.1842, 0.571, 0.3147, 0.5049, 0.00154, 0.4652, 0.2886, 0.5181, 0.2886, 0.5181, 0.00154, 0.4652, 0.2625, 0.5313, 0.2625, 0.5313, 0.00154, 0.4652, 0.2364, 0.5446, 0.2364, 0.5446, 0.00154, 0.4652, 0.2103, 0.5578, 0.06465, 0.6712, 0.06465, 0.6587, 0.2114, 0.6587, 0.2114, 0.6712, 0.2114, 0.6712, 0.2114, 0.6587, 0.2586, 0.6587, 0.2586, 0.6712, 0.05331, 0.659, 0.2113, 0.659, 0.2113, 0.6715, 0.05331, 0.6715, 0.2113, 0.659, 0.2685, 0.659, 0.2685, 0.6715, 0.2113, 0.6715, 0.06995, 0.6597, 0.06995, 0.6686, 0.2276, 0.6686, 0.2276, 0.6597, 0.2276, 0.6597, 0.2276, 0.6686, 0.06995, 0.6686, 0.06995, 0.6597, 0.2276, 0.6597, 0.2276, 0.6686, 0.263, 0.6686, 0.263, 0.6597, 0.263, 0.6597, 0.263, 0.6686, 0.2276, 0.6686, 0.2276, 0.6597, 0.06465, 0.6712, 0.2114, 0.6712, 0.2114, 0.6587, 0.06465, 0.6587, 0.2114, 0.6712, 0.2586, 0.6712, 0.2586, 0.6587, 0.2114, 0.6587, 0.05331, 0.659, 0.05331, 0.6715, 0.2113, 0.6715, 0.2113, 0.659, 0.2113, 0.659, 0.2113, 0.6715, 0.2685, 0.6715, 0.2685, 0.659, 0.06995, 0.6597, 0.2276, 0.6597, 0.2276, 0.6686, 0.06995, 0.6686, 0.2276, 0.6597, 0.06995, 0.6597, 0.06995, 0.6686, 0.2276, 0.6686, 0.2276, 0.6597, 0.263, 0.6597, 0.263, 0.6686, 0.2276, 0.6686, 0.263, 0.6597, 0.2276, 0.6597, 0.2276, 0.6686, 0.263, 0.6686])
_uv.active_render = True
_uv = me_cube_001.uv_layers.new(name='UVMap.001')
_uv.uv.foreach_set('vector', [0.9265, 0.7198, 0.8926, 0.7198, 0.8926, 0.325, 0.9265, 0.325, 0.9942, 0.7185, 0.9603, 0.7185, 0.9603, 0.325, 0.9942, 0.325, 0.3843, 0.7895, 0.3505, 0.7895, 0.3505, 0.3948, 0.3843, 0.3948, 0.9265, 0.325, 0.9603, 0.325, 0.9603, 0.7185, 0.9265, 0.7185, 0.3938, 0.3948, 1.292e-07, 0.3948, 0.0, 9.681e-08, 0.3938, 0.0, 0.06201, 0.8455, 3.23e-08, 0.84, 0.0, 0.6201, 0.06201, 0.6146, 0.186, 0.8442, 0.124, 0.8387, 0.124, 0.6201, 0.186, 0.6146, 0.06201, 0.6146, 0.124, 0.6201, 0.124, 0.84, 0.06201, 0.8455, 0.8292, 0.8959, 0.7672, 0.8904, 0.7672, 0.6718, 0.8292, 0.6663, 0.0, 0.3948, 0.2188, 0.3948, 0.2188, 0.6146, 6.46e-08, 0.6146, 0.5813, 0.5952, 0.6433, 0.6019, 0.6433, 0.8679, 0.5813, 0.8745, 0.7777, 0.2837, 0.7157, 0.2769, 0.7157, 0.006743, 0.7777, 0.0, 0.5193, 0.5952, 0.5813, 0.6019, 0.5813, 0.8679, 0.5193, 0.8745, 0.8397, 0.2837, 0.7777, 0.2769, 0.7777, 0.006743, 0.8397, 0.0, 0.3938, 0.5952, 0.3938, 0.325, 0.6601, 0.325, 0.6601, 0.5952, 0.8926, 0.6663, 0.8299, 0.6582, 0.8299, 0.3332, 0.8926, 0.325, 0.3938, 0.5952, 0.4565, 0.6032, 0.4565, 0.9248, 0.3938, 0.9328, 0.8299, 0.6663, 0.7672, 0.6582, 0.7672, 0.3332, 0.8299, 0.325, 0.5193, 0.9328, 0.4565, 0.9248, 0.4565, 0.6032, 0.5193, 0.5952, 0.3938, 9.681e-08, 0.7157, 0.0, 0.7157, 0.325, 0.3938, 0.325, 0.1462, 0.9555, 0.124, 0.9555, 0.124, 0.8442, 0.1462, 0.8442, 0.2704, 0.8621, 0.2927, 0.8621, 0.2927, 0.9242, 0.2704, 0.9242, 0.2704, 0.8455, 0.2927, 0.8455, 0.2927, 0.8621, 0.2704, 0.8621, 0.2188, 0.8673, 0.2704, 0.8621, 0.2704, 0.9242, 0.2188, 0.9242, 0.1979, 0.9555, 0.1462, 0.9555, 0.1462, 0.8442, 0.1979, 0.8442, 0.02223, 0.8455, 0.02223, 0.9433, 0.0, 0.9433, 3.23e-08, 0.8455, 0.9548, 0.05561, 0.9548, 8.068e-09, 0.977, 0.0, 0.977, 0.05561, 0.9548, 0.07222, 0.9548, 0.05561, 0.977, 0.05561, 0.977, 0.07222, 0.9032, 0.05043, 0.9032, 8.068e-09, 0.9548, 8.068e-09, 0.9548, 0.05561, 0.07385, 0.8455, 0.07385, 0.9433, 0.02223, 0.9433, 0.02223, 0.8455, 0.2182, 0.6662, 0.2137, 0.6662, 0.2137, 0.6146, 0.2182, 0.6146, 0.7296, 0.2837, 0.7341, 0.2837, 0.7341, 0.3003, 0.7296, 0.3003, 0.3105, 0.7895, 0.3621, 0.7895, 0.3621, 0.8682, 0.3105, 0.8682, 0.3621, 0.7895, 0.3843, 0.7895, 0.3843, 0.8682, 0.3621, 0.8682, 0.8926, 0.8642, 0.8926, 0.792, 0.9442, 0.792, 0.9442, 0.8642, 0.9442, 0.8642, 0.9442, 0.792, 0.9664, 0.792, 0.9664, 0.8642, 0.8619, 0.186, 0.8619, 0.2973, 0.8397, 0.2973, 0.8397, 0.186, 0.2704, 0.8289, 0.2704, 0.7668, 0.2927, 0.7668, 0.2927, 0.8289, 0.2704, 0.8455, 0.2704, 0.8289, 0.2927, 0.8289, 0.2927, 0.8455, 0.2188, 0.8237, 0.2188, 0.7668, 0.2704, 0.7668, 0.2704, 0.8289, 0.9136, 0.186, 0.9136, 0.2973, 0.8619, 0.2973, 0.8619, 0.186, 0.9148, 0.962, 0.8926, 0.962, 0.8926, 0.8642, 0.9148, 0.8642, 0.9548, 0.08884, 0.977, 0.08884, 0.977, 0.1444, 0.9548, 0.1444, 0.9548, 0.07222, 0.977, 0.07222, 0.977, 0.08884, 0.9548, 0.08884, 0.9032, 0.09401, 0.9548, 0.08884, 0.9548, 0.1444, 0.9032, 0.1444, 0.9664, 0.962, 0.9148, 0.962, 0.9148, 0.8642, 0.9664, 0.8642, 0.2137, 0.7177, 0.2137, 0.6662, 0.2182, 0.6662, 0.2182, 0.7177, 0.7296, 0.3169, 0.7296, 0.3003, 0.7341, 0.3003, 0.7341, 0.3169, 0.3105, 0.9469, 0.3105, 0.8682, 0.3621, 0.8682, 0.3621, 0.9469, 0.3621, 0.9469, 0.3621, 0.8682, 0.3843, 0.8682, 0.3843, 0.9469, 0.8926, 0.7198, 0.9442, 0.7198, 0.9442, 0.792, 0.8926, 0.792, 0.9442, 0.7198, 0.9664, 0.7198, 0.9664, 0.792, 0.9442, 0.792, 0.2065, 0.6146, 0.2065, 0.7462, 0.186, 0.7462, 0.186, 0.6146, 0.6806, 0.9483, 0.6806, 0.7623, 0.7235, 0.809, 0.7235, 0.9016, 0.6601, 0.9483, 0.6601, 0.7623, 0.6806, 0.7623, 0.6806, 0.9483, 0.8397, 0.186, 0.8397, 0.0, 0.8602, 0.0, 0.8602, 0.186, 0.744, 0.7623, 0.744, 0.8939, 0.7235, 0.8939, 0.7235, 0.7623, 0.3174, 0.6275, 0.3174, 0.7201, 0.2519, 0.7201, 0.2519, 0.6275, 0.8602, 0.186, 0.8602, 0.0, 0.9032, 0.0467, 0.9032, 0.1393, 0.2188, 0.5808, 0.3505, 0.5808, 0.3174, 0.6275, 0.2519, 0.6275, 0.3505, 0.7668, 0.2188, 0.7668, 0.2519, 0.7201, 0.3174, 0.7201, 0.3505, 0.5808, 0.2188, 0.5808, 0.2188, 0.3948, 0.3505, 0.3948, 0.9881, 0.2542, 0.9878, 0.3192, 0.9793, 0.3206, 0.9796, 0.2556, 0.2452, 0.9242, 0.2449, 0.9891, 0.2364, 0.9905, 0.2367, 0.9257, 0.2102, 0.9369, 0.2015, 0.8726, 0.2101, 0.8729, 0.2188, 0.9372, 0.9773, 0.1349, 0.977, 0.06995, 0.9855, 0.07139, 0.9858, 0.1364, 0.2101, 0.8729, 0.2015, 0.8726, 0.2016, 0.8708, 0.2102, 0.8711, 0.7514, 0.3095, 0.7428, 0.3095, 0.7428, 0.3009, 0.7514, 0.3009, 0.9793, 0.3206, 0.9878, 0.3192, 0.9881, 0.3209, 0.9796, 0.3224, 0.9855, 0.07139, 0.977, 0.06995, 0.9773, 0.06819, 0.9858, 0.06963, 0.2364, 0.9905, 0.2449, 0.9891, 0.2452, 0.9908, 0.2367, 0.9923, 0.9994, 0.7198, 0.9991, 0.7838, 0.9906, 0.7853, 0.9909, 0.7213, 0.5193, 0.9328, 0.519, 0.9967, 0.5104, 0.9982, 0.5107, 0.9343, 0.8379, 0.946, 0.8292, 0.8826, 0.8378, 0.8829, 0.8465, 0.9463, 0.9861, 0.1331, 0.9858, 0.06903, 0.9944, 0.07049, 0.9947, 0.1345, 0.8378, 0.8829, 0.8292, 0.8826, 0.8293, 0.8808, 0.8379, 0.8811, 0.7514, 0.2923, 0.7428, 0.2923, 0.7428, 0.2837, 0.7514, 0.2837, 0.9906, 0.7853, 0.9991, 0.7838, 0.9994, 0.7856, 0.9909, 0.7871, 0.9944, 0.07049, 0.9858, 0.06903, 0.9861, 0.06727, 0.9947, 0.06873, 0.5104, 0.9982, 0.519, 0.9967, 0.5193, 0.9985, 0.5107, 1.0, 0.9994, 0.9315, 0.9991, 0.9955, 0.9906, 0.997, 0.9909, 0.933, 0.4555, 0.9328, 0.4552, 0.9967, 0.4467, 0.9982, 0.447, 0.9343, 0.6145, 0.9397, 0.6058, 0.8763, 0.6145, 0.8766, 0.6232, 0.94, 0.9884, 0.2518, 0.9881, 0.1878, 0.9966, 0.1893, 0.9969, 0.2533, 0.6145, 0.8766, 0.6058, 0.8763, 0.6059, 0.8745, 0.6145, 0.8749, 0.2152, 0.7445, 0.2065, 0.7445, 0.2065, 0.7359, 0.2152, 0.7359, 0.9906, 0.997, 0.9991, 0.9955, 0.9994, 0.9973, 0.9909, 0.9988, 0.9966, 0.1893, 0.9881, 0.1878, 0.9884, 0.186, 0.9969, 0.1875, 0.4467, 0.9982, 0.4552, 0.9967, 0.4555, 0.9985, 0.447, 1.0, 0.2034, 0.8127, 0.1947, 0.8123, 0.186, 0.748, 0.1947, 0.7483, 0.2364, 0.9923, 0.2279, 0.9908, 0.2276, 0.926, 0.2361, 0.9274, 0.9821, 0.7212, 0.9906, 0.7198, 0.9903, 0.7847, 0.9818, 0.7861, 0.9773, 0.001441, 0.9858, 0.0, 0.9855, 0.06499, 0.977, 0.06643, 0.9903, 0.7847, 0.9906, 0.7865, 0.9821, 0.7879, 0.9818, 0.7861, 0.7428, 0.3182, 0.7428, 0.3095, 0.7514, 0.3095, 0.7514, 0.3182, 0.186, 0.748, 0.1861, 0.7462, 0.1947, 0.7465, 0.1947, 0.7483, 0.9855, 0.06499, 0.9858, 0.06675, 0.9773, 0.06819, 0.977, 0.06643, 0.2276, 0.926, 0.2279, 0.9242, 0.2364, 0.9257, 0.2361, 0.9274, 0.5712, 0.9401, 0.5626, 0.9398, 0.5539, 0.8763, 0.5625, 0.8766, 0.4467, 1.0, 0.4382, 0.9985, 0.4379, 0.9346, 0.4464, 0.936, 0.7443, 0.9343, 0.7528, 0.9328, 0.7525, 0.9968, 0.744, 0.9982, 0.9861, 0.001461, 0.9947, 0.0, 0.9944, 0.06405, 0.9858, 0.06552, 0.7525, 0.9968, 0.7528, 0.9985, 0.7443, 1.0, 0.744, 0.9982, 0.2065, 0.7359, 0.2065, 0.7272, 0.2152, 0.7272, 0.2152, 0.7359, 0.5539, 0.8763, 0.554, 0.8745, 0.5626, 0.8749, 0.5625, 0.8766, 0.9944, 0.06405, 0.9947, 0.06581, 0.9861, 0.06727, 0.9858, 0.06552, 0.4379, 0.9346, 0.4382, 0.9328, 0.4467, 0.9343, 0.4464, 0.936, 0.5885, 0.9401, 0.5799, 0.9398, 0.5712, 0.8763, 0.5798, 0.8766, 0.5104, 1.0, 0.5019, 0.9985, 0.5016, 0.9346, 0.5101, 0.936, 0.7531, 0.9343, 0.7616, 0.9328, 0.7613, 0.9968, 0.7528, 0.9982, 0.2808, 0.9257, 0.2893, 0.9242, 0.289, 0.9883, 0.2805, 0.9897, 0.7613, 0.9968, 0.7616, 0.9985, 0.7531, 1.0, 0.7528, 0.9982, 0.7341, 0.3095, 0.7341, 0.3009, 0.7428, 0.3009, 0.7428, 0.3095, 0.5712, 0.8763, 0.5713, 0.8745, 0.5799, 0.8749, 0.5798, 0.8766, 0.289, 0.9883, 0.2893, 0.99, 0.2808, 0.9915, 0.2805, 0.9897, 0.5016, 0.9346, 0.5019, 0.9328, 0.5104, 0.9343, 0.5101, 0.936, 0.7613, 0.9328, 0.7527, 0.9325, 0.744, 0.8681, 0.7526, 0.8684, 0.9912, 0.8629, 0.9827, 0.8614, 0.9824, 0.7965, 0.9909, 0.798, 0.9821, 0.8657, 0.9906, 0.8642, 0.9903, 0.9291, 0.9818, 0.9306, 0.9739, 0.7962, 0.9824, 0.7948, 0.9821, 0.8598, 0.9736, 0.8612, 0.9903, 0.9291, 0.9906, 0.9309, 0.9821, 0.9323, 0.9818, 0.9306, 0.2065, 0.7186, 0.2152, 0.7186, 0.2152, 0.7272, 0.2065, 0.7272, 0.744, 0.8681, 0.7441, 0.8663, 0.7527, 0.8666, 0.7526, 0.8684, 0.9821, 0.8598, 0.9824, 0.8615, 0.9739, 0.863, 0.9736, 0.8612, 0.9824, 0.7965, 0.9827, 0.7948, 0.9912, 0.7962, 0.9909, 0.798, 0.5366, 0.9401, 0.5279, 0.9398, 0.5193, 0.8763, 0.5279, 0.8766, 0.4114, 1.0, 0.4029, 0.9985, 0.4026, 0.9346, 0.4111, 0.936, 0.3941, 0.9343, 0.4026, 0.9328, 0.4023, 0.9968, 0.3938, 0.9982, 0.2544, 0.9257, 0.2629, 0.9242, 0.2626, 0.9883, 0.254, 0.9898, 0.4023, 0.9968, 0.4026, 0.9985, 0.3941, 1.0, 0.3938, 0.9982, 0.7514, 0.2923, 0.7514, 0.3009, 0.7428, 0.3009, 0.7428, 0.2923, 0.5193, 0.8763, 0.5193, 0.8745, 0.5279, 0.8749, 0.5279, 0.8766, 0.2626, 0.9883, 0.2629, 0.99, 0.2544, 0.9915, 0.254, 0.9898, 0.4026, 0.9346, 0.4029, 0.9328, 0.4114, 0.9343, 0.4111, 0.936, 0.5539, 0.9401, 0.5453, 0.9398, 0.5366, 0.8763, 0.5452, 0.8766, 0.4203, 1.0, 0.4117, 0.9985, 0.4114, 0.9346, 0.42, 0.936, 0.9915, 0.7962, 1.0, 0.7948, 0.9997, 0.8587, 0.9912, 0.8602, 0.2632, 0.9257, 0.2717, 0.9242, 0.2714, 0.9883, 0.2629, 0.9898, 0.9997, 0.8587, 1.0, 0.8605, 0.9915, 0.862, 0.9912, 0.8602, 0.7341, 0.2837, 0.7428, 0.2837, 0.7428, 0.2923, 0.7341, 0.2923, 0.5366, 0.8763, 0.5366, 0.8745, 0.5453, 0.8749, 0.5452, 0.8766, 0.2714, 0.9883, 0.2717, 0.99, 0.2632, 0.9915, 0.2629, 0.9898, 0.4114, 0.9346, 0.4117, 0.9328, 0.4203, 0.9343, 0.42, 0.936, 0.9881, 0.186, 0.9878, 0.251, 0.9793, 0.2524, 0.9796, 0.1875, 0.2276, 0.9242, 0.2273, 0.9891, 0.2188, 0.9905, 0.2191, 0.9257, 0.3014, 0.9369, 0.2927, 0.8726, 0.3013, 0.8729, 0.31, 0.9372, 0.3846, 0.9815, 0.3843, 0.9165, 0.3929, 0.9179, 0.3932, 0.9829, 0.3013, 0.8729, 0.2927, 0.8726, 0.2927, 0.8708, 0.3014, 0.8711, 0.7341, 0.3095, 0.7428, 0.3095, 0.7428, 0.3182, 0.7341, 0.3182, 0.9793, 0.2524, 0.9878, 0.251, 0.9881, 0.2528, 0.9796, 0.2542, 0.3929, 0.9179, 0.3843, 0.9165, 0.3846, 0.9147, 0.3932, 0.9161, 0.2188, 0.9905, 0.2273, 0.9891, 0.2276, 0.9909, 0.2191, 0.9923, 0.9994, 0.8642, 0.9991, 0.9283, 0.9906, 0.9297, 0.9909, 0.8657, 0.4379, 0.9328, 0.4376, 0.9968, 0.4291, 0.9982, 0.4294, 0.9343, 0.5972, 0.9397, 0.5885, 0.8763, 0.5972, 0.8766, 0.6058, 0.94, 0.272, 0.99, 0.2717, 0.926, 0.2802, 0.9274, 0.2805, 0.9915, 0.5972, 0.8766, 0.5885, 0.8763, 0.5886, 0.8745, 0.5972, 0.8749, 0.2065, 0.7445, 0.2152, 0.7445, 0.2152, 0.7531, 0.2065, 0.7531, 0.9906, 0.9297, 0.9991, 0.9283, 0.9994, 0.93, 0.9909, 0.9315, 0.2802, 0.9274, 0.2717, 0.926, 0.272, 0.9242, 0.2805, 0.9257, 0.4291, 0.9982, 0.4376, 0.9968, 0.4379, 0.9985, 0.4294, 1.0, 0.9969, 0.2533, 0.9966, 0.3173, 0.9881, 0.3188, 0.9884, 0.2548, 0.4291, 0.9328, 0.4288, 0.9968, 0.4203, 0.9982, 0.4206, 0.9343, 0.6319, 0.9397, 0.6232, 0.8763, 0.6318, 0.8766, 0.6405, 0.94, 0.2455, 0.99, 0.2452, 0.926, 0.2537, 0.9274, 0.254, 0.9915, 0.6318, 0.8766, 0.6232, 0.8763, 0.6232, 0.8745, 0.6319, 0.8749, 0.7341, 0.2923, 0.7428, 0.2923, 0.7428, 0.3009, 0.7341, 0.3009, 0.9881, 0.3188, 0.9966, 0.3173, 0.9969, 0.3191, 0.9884, 0.3206, 0.2537, 0.9274, 0.2452, 0.926, 0.2455, 0.9242, 0.254, 0.9257, 0.4203, 0.9982, 0.4288, 0.9968, 0.4291, 0.9985, 0.4206, 1.0, 0.8465, 0.9558, 0.8465, 0.8808, 0.8547, 0.8808, 0.8547, 0.9558, 0.9736, 0.9392, 0.9736, 0.8642, 0.9818, 0.8642, 0.9818, 0.9392, 0.8794, 0.8808, 0.8794, 0.9558, 0.8712, 0.9558, 0.8712, 0.8808, 0.7918, 0.9708, 0.7918, 0.8959, 0.8, 0.8959, 0.8, 0.9708, 0.7317, 0.8939, 0.7399, 0.8939, 0.7399, 0.9688, 0.7317, 0.9688, 0.8247, 0.9708, 0.8165, 0.9708, 0.8165, 0.8959, 0.8247, 0.8959, 0.8712, 0.9558, 0.863, 0.9558, 0.863, 0.8808, 0.8712, 0.8808, 0.7918, 0.9708, 0.7836, 0.9708, 0.7836, 0.8959, 0.7918, 0.8959, 0.863, 0.9558, 0.8547, 0.9558, 0.8547, 0.8808, 0.863, 0.8808, 0.8083, 0.9708, 0.8, 0.9708, 0.8, 0.8959, 0.8083, 0.8959, 0.7235, 0.8939, 0.7317, 0.8939, 0.7317, 0.9688, 0.7235, 0.9688, 0.6515, 0.9822, 0.6433, 0.9822, 0.6433, 0.9072, 0.6515, 0.9072, 0.7836, 0.8959, 0.7836, 0.9708, 0.7754, 0.9708, 0.7754, 0.8959, 0.8083, 0.9708, 0.8083, 0.8959, 0.8165, 0.8959, 0.8165, 0.9708, 0.7672, 0.9708, 0.7672, 0.8959, 0.7754, 0.8959, 0.7754, 0.9708, 0.9818, 0.7198, 0.9818, 0.7948, 0.9736, 0.7948, 0.9736, 0.7198, 0.8624, 0.6663, 0.8747, 0.6663, 0.8747, 0.7703, 0.8624, 0.7703, 0.9736, 0.7198, 0.9736, 0.8238, 0.9664, 0.8238, 0.9664, 0.7198, 0.6433, 0.5952, 0.6557, 0.5952, 0.6557, 0.6992, 0.6433, 0.6992, 0.965, 0.29, 0.965, 0.186, 0.9721, 0.186, 0.9721, 0.29, 0.2927, 0.7668, 0.305, 0.7668, 0.305, 0.8708, 0.2927, 0.8708, 0.3843, 0.9147, 0.3843, 0.8107, 0.3915, 0.8107, 0.3915, 0.9147, 0.2064, 0.7668, 0.2188, 0.7668, 0.2188, 0.8708, 0.2064, 0.8708, 0.9721, 0.29, 0.9721, 0.186, 0.9793, 0.186, 0.9793, 0.29, 0.6433, 0.8032, 0.6557, 0.8032, 0.6557, 0.9072, 0.6433, 0.9072, 0.9507, 0.29, 0.9507, 0.186, 0.9578, 0.186, 0.9578, 0.29, 0.9136, 0.186, 0.9259, 0.186, 0.9259, 0.29, 0.9136, 0.29, 0.2137, 0.6146, 0.2137, 0.7186, 0.2065, 0.7186, 0.2065, 0.6146, 0.8747, 0.6663, 0.8871, 0.6663, 0.8871, 0.7703, 0.8747, 0.7703, 0.7564, 0.8663, 0.7564, 0.7623, 0.7635, 0.7623, 0.7635, 0.8663, 0.6433, 0.6992, 0.6557, 0.6992, 0.6557, 0.8032, 0.6433, 0.8032, 0.3843, 0.8107, 0.3843, 0.7067, 0.3915, 0.7067, 0.3915, 0.8107, 0.744, 0.7623, 0.7564, 0.7623, 0.7564, 0.8663, 0.744, 0.8663, 0.8822, 0.8743, 0.8822, 0.7703, 0.8893, 0.7703, 0.8893, 0.8743, 0.9259, 0.186, 0.9383, 0.186, 0.9383, 0.29, 0.9259, 0.29, 0.8893, 0.8743, 0.8893, 0.9783, 0.8822, 0.9783, 0.8822, 0.8743, 0.0986, 0.8455, 0.111, 0.8455, 0.111, 0.9495, 0.0986, 0.9495, 0.3843, 0.6027, 0.3843, 0.4987, 0.3915, 0.4987, 0.3915, 0.6027, 0.08622, 0.8455, 0.0986, 0.8455, 0.0986, 0.9495, 0.08622, 0.9495, 0.9736, 0.8642, 0.9736, 0.9682, 0.9664, 0.9682, 0.9664, 0.8642, 0.07385, 0.8455, 0.08622, 0.8455, 0.08622, 0.9495, 0.07385, 0.9495, 0.3843, 0.7067, 0.3843, 0.6027, 0.3915, 0.6027, 0.3915, 0.7067, 0.9383, 0.186, 0.9507, 0.186, 0.9507, 0.29, 0.9383, 0.29, 0.965, 0.186, 0.965, 0.29, 0.9578, 0.29, 0.9578, 0.186, 0.6672, 0.3705, 0.7672, 0.3582, 0.6744, 0.3829, 0.111, 0.8455, 0.1234, 0.8455, 0.1234, 0.9495, 0.111, 0.9495, 0.3915, 0.3948, 0.3915, 0.4987, 0.3843, 0.4987, 0.3843, 0.3948, 0.6601, 0.7291, 0.6672, 0.7168, 0.7672, 0.7291, 0.6601, 0.7291, 0.7672, 0.7291, 0.7672, 0.7623, 0.6601, 0.7623, 0.8624, 0.6663, 0.8624, 0.7703, 0.8292, 0.7703, 0.8292, 0.6663, 0.7672, 0.3582, 0.6601, 0.3582, 0.6601, 0.325, 0.7672, 0.325, 0.6744, 0.3829, 0.6815, 0.3953, 0.6744, 0.3953, 0.7672, 0.3582, 0.6672, 0.3705, 0.6601, 0.3582, 0.6744, 0.3829, 0.6672, 0.3829, 0.6672, 0.3705, 0.6815, 0.3953, 0.6744, 0.3829, 0.7672, 0.3582, 0.6887, 0.4076, 0.6958, 0.42, 0.6887, 0.42, 0.6887, 0.4076, 0.6815, 0.4076, 0.6815, 0.3953, 0.6958, 0.42, 0.7029, 0.4324, 0.6958, 0.4324, 0.7029, 0.4324, 0.7101, 0.4447, 0.7029, 0.4447, 0.7101, 0.4447, 0.7172, 0.4571, 0.7101, 0.4571, 0.7172, 0.4571, 0.7244, 0.4695, 0.7172, 0.4695, 0.7244, 0.4695, 0.7315, 0.4818, 0.7244, 0.4818, 0.7315, 0.4818, 0.7386, 0.4942, 0.7315, 0.4942, 0.7386, 0.4942, 0.7458, 0.5066, 0.7386, 0.5066, 0.7458, 0.5066, 0.7529, 0.5189, 0.7458, 0.5189, 0.7529, 0.5189, 0.7601, 0.5313, 0.7529, 0.5313, 0.7601, 0.5313, 0.7672, 0.5437, 0.7601, 0.5437, 0.6601, 0.3582, 0.6672, 0.3705, 0.6601, 0.3705, 0.7672, 0.3582, 0.7672, 0.5437, 0.7601, 0.5313, 0.6887, 0.4076, 0.6815, 0.3953, 0.7672, 0.3582, 0.6958, 0.42, 0.6887, 0.4076, 0.7672, 0.3582, 0.7029, 0.4324, 0.6958, 0.42, 0.7672, 0.3582, 0.7101, 0.4447, 0.7029, 0.4324, 0.7672, 0.3582, 0.7172, 0.4571, 0.7101, 0.4447, 0.7672, 0.3582, 0.7244, 0.4695, 0.7172, 0.4571, 0.7672, 0.3582, 0.7315, 0.4818, 0.7244, 0.4695, 0.7672, 0.3582, 0.7386, 0.4942, 0.7315, 0.4818, 0.7672, 0.3582, 0.7601, 0.5313, 0.7529, 0.5189, 0.7672, 0.3582, 0.7529, 0.5189, 0.7458, 0.5066, 0.7672, 0.3582, 0.7672, 0.3582, 0.7458, 0.5066, 0.7386, 0.4942, 0.7672, 0.5437, 0.7601, 0.556, 0.7601, 0.5437, 0.7601, 0.556, 0.7529, 0.5684, 0.7529, 0.556, 0.7529, 0.5684, 0.7458, 0.5808, 0.7458, 0.5684, 0.7458, 0.5808, 0.7386, 0.5931, 0.7386, 0.5808, 0.7386, 0.5931, 0.7315, 0.6055, 0.7315, 0.5931, 0.7315, 0.6055, 0.7244, 0.6179, 0.7244, 0.6055, 0.7244, 0.6179, 0.7172, 0.6302, 0.7172, 0.6179, 0.7172, 0.6302, 0.7101, 0.6426, 0.7101, 0.6302, 0.7101, 0.6426, 0.7029, 0.655, 0.7029, 0.6426, 0.7029, 0.655, 0.6958, 0.6674, 0.6958, 0.655, 0.6958, 0.6674, 0.6887, 0.6797, 0.6887, 0.6674, 0.6887, 0.6797, 0.6815, 0.6921, 0.6815, 0.6797, 0.6815, 0.6921, 0.6744, 0.7045, 0.6744, 0.6921, 0.6744, 0.7045, 0.6672, 0.7168, 0.6672, 0.7045, 0.6672, 0.7168, 0.6601, 0.7291, 0.6601, 0.7168, 0.7672, 0.7291, 0.6672, 0.7168, 0.6744, 0.7045, 0.6744, 0.7045, 0.6815, 0.6921, 0.7672, 0.7291, 0.6815, 0.6921, 0.6887, 0.6797, 0.7672, 0.7291, 0.7672, 0.7291, 0.6887, 0.6797, 0.6958, 0.6674, 0.6958, 0.6674, 0.7029, 0.655, 0.7672, 0.7291, 0.7029, 0.655, 0.7101, 0.6426, 0.7672, 0.7291, 0.7672, 0.7291, 0.7529, 0.5684, 0.7601, 0.556, 0.7601, 0.556, 0.7672, 0.5437, 0.7672, 0.7291, 0.7672, 0.7291, 0.7458, 0.5808, 0.7529, 0.5684, 0.7172, 0.6302, 0.7672, 0.7291, 0.7101, 0.6426, 0.7458, 0.5808, 0.7672, 0.7291, 0.7386, 0.5931, 0.7386, 0.5931, 0.7672, 0.7291, 0.7315, 0.6055, 0.7315, 0.6055, 0.7672, 0.7291, 0.7244, 0.6179, 0.7244, 0.6179, 0.7672, 0.7291, 0.7172, 0.6302, 0.4877, 0.9328, 0.4947, 0.9328, 0.4947, 0.9842, 0.4877, 0.9842, 0.7226, 0.2837, 0.7296, 0.2837, 0.7296, 0.3003, 0.7226, 0.3003, 0.1995, 0.8708, 0.1995, 0.8155, 0.2064, 0.8155, 0.2064, 0.8708, 0.7226, 0.2837, 0.7226, 0.3038, 0.7157, 0.3038, 0.7157, 0.2837, 0.8339, 0.8808, 0.8292, 0.8808, 0.8356, 0.8256, 0.8391, 0.8294, 0.8723, 0.7742, 0.8758, 0.7703, 0.8822, 0.8256, 0.8775, 0.8256, 0.8391, 0.8294, 0.8356, 0.8256, 0.8557, 0.8256, 0.8557, 0.8294, 0.8557, 0.7742, 0.8557, 0.7703, 0.8758, 0.7703, 0.8723, 0.7742, 0.4947, 0.9842, 0.4947, 0.9328, 0.5016, 0.9328, 0.5016, 0.9842, 0.7226, 0.3169, 0.7226, 0.3003, 0.7296, 0.3003, 0.7296, 0.3169, 0.6515, 0.9072, 0.6585, 0.9072, 0.6585, 0.9625, 0.6515, 0.9625, 0.7226, 0.3239, 0.7157, 0.3239, 0.7157, 0.3038, 0.7226, 0.3038, 0.8775, 0.8808, 0.8723, 0.8294, 0.8758, 0.8256, 0.8822, 0.8808, 0.8391, 0.7742, 0.8339, 0.8256, 0.8292, 0.8256, 0.8356, 0.7703, 0.8723, 0.8294, 0.8557, 0.8294, 0.8557, 0.8256, 0.8758, 0.8256, 0.8557, 0.7742, 0.8391, 0.7742, 0.8356, 0.7703, 0.8557, 0.7703])
me_cube_001.use_remesh_preserve_volume = False
me_cube_001.use_remesh_preserve_attributes = False
me_cube_001.use_mirror_vertex_groups = False
me_cube_001.update()

# ---- objects
ob_cube_001 = bpy.data.objects.new('Cube.001', me_cube_001)
ob_prop_garrisoned = bpy.data.objects.new('prop-garrisoned', None)

# ---- transforms, parenting, visibility, modifiers, constraints
ob_cube_001.location = (0.0, 0.0, -1.0)
ob_cube_001.lineart.crease_threshold = 0.0
ob_prop_garrisoned.parent = ob_cube_001
ob_prop_garrisoned.matrix_parent_inverse = Matrix(((1.0, 0.0, 0.0, 0.0), (0.0, 1.0, 0.0, 0.0), (0.0, 0.0, 1.0, 1.0), (0.0, 0.0, 0.0, 1.0)))
ob_prop_garrisoned.location = (0.0, 0.0, 19.01)
ob_prop_garrisoned.empty_image_offset = (0.0, 0.0)
ob_prop_garrisoned.lineart.crease_threshold = 0.0

# ---- collection membership
col_collection_1.objects.link(ob_cube_001)
col_collection_1.objects.link(ob_prop_garrisoned)

# ---- scene / render settings (as saved in the file)
scene.frame_start = 1; scene.frame_end = 250; scene.frame_set(1)
scene.render.engine = 'BLENDER_EEVEE_NEXT'
scene.render.resolution_percentage = 50
scene.render.dither_intensity = 0.0
scene.cycles.use_denoising = False
scene.cycles.samples = 128
scene.cycles.sampling_pattern = 'TABULATED_SOBOL'
scene.cycles.use_adaptive_sampling = False
scene.cycles.use_light_tree = False
scene.cycles.blur_glossy = 0.0
scene.cycles.sample_clamp_indirect = 0.0
scene.view_settings.view_transform = 'Standard'
bpy.context.view_layer.update()

# ---- added for rendering (the .blend has no active camera and no usable light): camera, sun
cam_auto = bpy.data.cameras.new('AutoCamera')
cam_auto.lens = 50.0
cam_auto.sensor_width = 36.0
cam_auto.clip_end = 1000.0
ob_auto_camera = bpy.data.objects.new('AutoCamera', cam_auto)
scene.collection.objects.link(ob_auto_camera)
ob_auto_camera.location = (36.6941, -44.5185, 37.8596)
ob_auto_camera.rotation_euler = (1.09748, -7.21219e-08, 0.694738)
scene.camera = ob_auto_camera
light_auto_sun = bpy.data.lights.new('AutoSun', 'SUN')
light_auto_sun.energy = 3.0
light_auto_sun.angle = 0.0523599
ob_auto_sun = bpy.data.objects.new('AutoSun', light_auto_sun)
scene.collection.objects.link(ob_auto_sun)
ob_auto_sun.rotation_euler = (0.872665, 0.174533, 0.523599)
bpy.context.view_layer.update()

